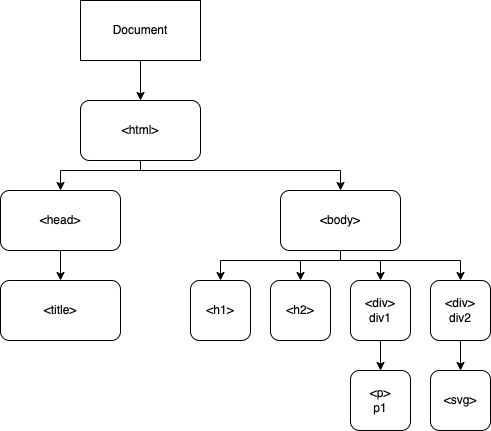

The diagram above was exported from draw.io. Its source (the exported page's mxGraphModel, read from the mxfile embedded in the PNG):
<mxGraphModel dx="786" dy="462" grid="1" gridSize="10" guides="1" tooltips="1" connect="1" arrows="1" fold="1" page="1" pageScale="1" pageWidth="850" pageHeight="1100" math="0" shadow="0">
  <root>
    <mxCell id="0" />
    <mxCell id="1" parent="0" />
    <mxCell id="-ClD_5UKstPWHUF0IY3C-3" value="" style="edgeStyle=orthogonalEdgeStyle;rounded=0;orthogonalLoop=1;jettySize=auto;html=1;" edge="1" parent="1" source="-ClD_5UKstPWHUF0IY3C-1" target="-ClD_5UKstPWHUF0IY3C-2">
      <mxGeometry relative="1" as="geometry" />
    </mxCell>
    <mxCell id="-ClD_5UKstPWHUF0IY3C-1" value="Document" style="rounded=0;whiteSpace=wrap;html=1;" vertex="1" parent="1">
      <mxGeometry x="340" y="210" width="120" height="60" as="geometry" />
    </mxCell>
    <mxCell id="-ClD_5UKstPWHUF0IY3C-6" style="edgeStyle=orthogonalEdgeStyle;rounded=0;orthogonalLoop=1;jettySize=auto;html=1;entryX=0.5;entryY=0;entryDx=0;entryDy=0;" edge="1" parent="1" source="-ClD_5UKstPWHUF0IY3C-2" target="-ClD_5UKstPWHUF0IY3C-4">
      <mxGeometry relative="1" as="geometry">
        <Array as="points">
          <mxPoint x="400" y="380" />
          <mxPoint x="320" y="380" />
        </Array>
      </mxGeometry>
    </mxCell>
    <mxCell id="-ClD_5UKstPWHUF0IY3C-12" style="edgeStyle=orthogonalEdgeStyle;rounded=0;orthogonalLoop=1;jettySize=auto;html=1;entryX=0.5;entryY=0;entryDx=0;entryDy=0;" edge="1" parent="1" source="-ClD_5UKstPWHUF0IY3C-2" target="-ClD_5UKstPWHUF0IY3C-7">
      <mxGeometry relative="1" as="geometry">
        <Array as="points">
          <mxPoint x="400" y="380" />
          <mxPoint x="600" y="380" />
        </Array>
      </mxGeometry>
    </mxCell>
    <mxCell id="-ClD_5UKstPWHUF0IY3C-2" value="&amp;lt;html&amp;gt;" style="rounded=1;whiteSpace=wrap;html=1;" vertex="1" parent="1">
      <mxGeometry x="340" y="310" width="120" height="60" as="geometry" />
    </mxCell>
    <mxCell id="-ClD_5UKstPWHUF0IY3C-10" style="edgeStyle=orthogonalEdgeStyle;rounded=0;orthogonalLoop=1;jettySize=auto;html=1;entryX=0.5;entryY=0;entryDx=0;entryDy=0;" edge="1" parent="1" source="-ClD_5UKstPWHUF0IY3C-4" target="-ClD_5UKstPWHUF0IY3C-9">
      <mxGeometry relative="1" as="geometry" />
    </mxCell>
    <mxCell id="-ClD_5UKstPWHUF0IY3C-4" value="&amp;lt;head&amp;gt;" style="rounded=1;whiteSpace=wrap;html=1;" vertex="1" parent="1">
      <mxGeometry x="260" y="400" width="120" height="60" as="geometry" />
    </mxCell>
    <mxCell id="-ClD_5UKstPWHUF0IY3C-14" style="edgeStyle=orthogonalEdgeStyle;rounded=0;orthogonalLoop=1;jettySize=auto;html=1;entryX=0.5;entryY=0;entryDx=0;entryDy=0;" edge="1" parent="1" source="-ClD_5UKstPWHUF0IY3C-7" target="-ClD_5UKstPWHUF0IY3C-11">
      <mxGeometry relative="1" as="geometry">
        <Array as="points">
          <mxPoint x="600" y="470" />
          <mxPoint x="480" y="470" />
        </Array>
      </mxGeometry>
    </mxCell>
    <mxCell id="-ClD_5UKstPWHUF0IY3C-16" style="edgeStyle=orthogonalEdgeStyle;rounded=0;orthogonalLoop=1;jettySize=auto;html=1;entryX=0.5;entryY=0;entryDx=0;entryDy=0;" edge="1" parent="1" source="-ClD_5UKstPWHUF0IY3C-7" target="-ClD_5UKstPWHUF0IY3C-13">
      <mxGeometry relative="1" as="geometry">
        <Array as="points">
          <mxPoint x="600" y="470" />
          <mxPoint x="560" y="470" />
        </Array>
      </mxGeometry>
    </mxCell>
    <mxCell id="-ClD_5UKstPWHUF0IY3C-20" style="edgeStyle=orthogonalEdgeStyle;rounded=0;orthogonalLoop=1;jettySize=auto;html=1;entryX=0.5;entryY=0;entryDx=0;entryDy=0;" edge="1" parent="1" source="-ClD_5UKstPWHUF0IY3C-7" target="-ClD_5UKstPWHUF0IY3C-19">
      <mxGeometry relative="1" as="geometry">
        <Array as="points">
          <mxPoint x="600" y="470" />
          <mxPoint x="640" y="470" />
        </Array>
      </mxGeometry>
    </mxCell>
    <mxCell id="-ClD_5UKstPWHUF0IY3C-23" style="edgeStyle=orthogonalEdgeStyle;rounded=0;orthogonalLoop=1;jettySize=auto;html=1;entryX=0.5;entryY=0;entryDx=0;entryDy=0;" edge="1" parent="1" source="-ClD_5UKstPWHUF0IY3C-7" target="-ClD_5UKstPWHUF0IY3C-22">
      <mxGeometry relative="1" as="geometry">
        <Array as="points">
          <mxPoint x="600" y="470" />
          <mxPoint x="720" y="470" />
        </Array>
      </mxGeometry>
    </mxCell>
    <mxCell id="-ClD_5UKstPWHUF0IY3C-7" value="&amp;lt;body&amp;gt;" style="rounded=1;whiteSpace=wrap;html=1;" vertex="1" parent="1">
      <mxGeometry x="540" y="400" width="120" height="60" as="geometry" />
    </mxCell>
    <mxCell id="-ClD_5UKstPWHUF0IY3C-9" value="&amp;lt;title&amp;gt;" style="rounded=1;whiteSpace=wrap;html=1;" vertex="1" parent="1">
      <mxGeometry x="260" y="490" width="120" height="60" as="geometry" />
    </mxCell>
    <mxCell id="-ClD_5UKstPWHUF0IY3C-11" value="&amp;lt;h1&amp;gt;" style="rounded=1;whiteSpace=wrap;html=1;" vertex="1" parent="1">
      <mxGeometry x="450" y="490" width="60" height="60" as="geometry" />
    </mxCell>
    <mxCell id="-ClD_5UKstPWHUF0IY3C-13" value="&amp;lt;h2&amp;gt;" style="rounded=1;whiteSpace=wrap;html=1;" vertex="1" parent="1">
      <mxGeometry x="530" y="490" width="60" height="60" as="geometry" />
    </mxCell>
    <mxCell id="-ClD_5UKstPWHUF0IY3C-25" style="edgeStyle=orthogonalEdgeStyle;rounded=0;orthogonalLoop=1;jettySize=auto;html=1;entryX=0.5;entryY=0;entryDx=0;entryDy=0;" edge="1" parent="1" source="-ClD_5UKstPWHUF0IY3C-19" target="-ClD_5UKstPWHUF0IY3C-24">
      <mxGeometry relative="1" as="geometry" />
    </mxCell>
    <mxCell id="-ClD_5UKstPWHUF0IY3C-19" value="&amp;lt;div&amp;gt;&lt;br&gt;div1" style="rounded=1;whiteSpace=wrap;html=1;" vertex="1" parent="1">
      <mxGeometry x="610" y="490" width="60" height="60" as="geometry" />
    </mxCell>
    <mxCell id="-ClD_5UKstPWHUF0IY3C-27" style="edgeStyle=orthogonalEdgeStyle;rounded=0;orthogonalLoop=1;jettySize=auto;html=1;entryX=0.5;entryY=0;entryDx=0;entryDy=0;" edge="1" parent="1" source="-ClD_5UKstPWHUF0IY3C-22" target="-ClD_5UKstPWHUF0IY3C-26">
      <mxGeometry relative="1" as="geometry" />
    </mxCell>
    <mxCell id="-ClD_5UKstPWHUF0IY3C-22" value="&amp;lt;div&amp;gt;&lt;br&gt;div2" style="rounded=1;whiteSpace=wrap;html=1;" vertex="1" parent="1">
      <mxGeometry x="690" y="490" width="60" height="60" as="geometry" />
    </mxCell>
    <mxCell id="-ClD_5UKstPWHUF0IY3C-24" value="&amp;lt;p&amp;gt;&lt;br&gt;p1" style="rounded=1;whiteSpace=wrap;html=1;" vertex="1" parent="1">
      <mxGeometry x="610" y="580" width="60" height="60" as="geometry" />
    </mxCell>
    <mxCell id="-ClD_5UKstPWHUF0IY3C-26" value="&amp;lt;svg&amp;gt;" style="rounded=1;whiteSpace=wrap;html=1;" vertex="1" parent="1">
      <mxGeometry x="690" y="580" width="60" height="60" as="geometry" />
    </mxCell>
  </root>
</mxGraphModel>